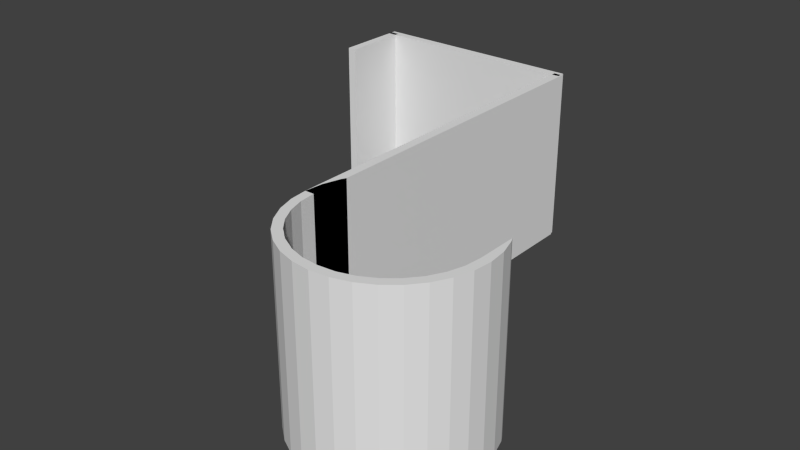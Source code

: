 # Source: doorhook.blend  (saved by Blender 2.69.0; exported with 4.5.12 LTS)
import bpy
from mathutils import Matrix  # noqa: F401  (used for matrix-valued properties, if any)

bpy.ops.wm.read_factory_settings(use_empty=True)
scene = bpy.context.scene
scene.name = 'Scene'

# ---- collections
col_collection_1 = bpy.data.collections.new('Collection 1'); scene.collection.children.link(col_collection_1)

# ---- materials (node trees are filled in below, after node groups)
mat_material = bpy.data.materials.new('Material')
mat_material.alpha_threshold = 0.0
mat_material.use_transparent_shadow = False
mat_material.roughness = 0.5
mat_material.line_color = (0.0, 0.0, 0.0, 1.0)

# ---- material node trees

# ---- world
world_world = bpy.data.worlds.new('World'); scene.world = world_world
world_world.color = (0.05088, 0.05088, 0.05088)
world_world.use_sun_shadow = False
world_world.sun_shadow_jitter_overblur = 0.0
world_world.cycles.sampling_method = 'MANUAL'
world_world.cycles.sample_map_resolution = 256

# ---- meshes
me_cube_001 = bpy.data.meshes.new('Cube.001')
me_cube_001.from_pydata([(85.14, -8.043, -1.0), (84.67, -7.932, -1.0), (84.67, -7.932, 1.0), (85.14, -8.043, 1.0), (84.67, -8.043, -1.0), (84.67, -8.043, 1.0), (86.28, -8.512, 1.0), (86.28, -8.512, -1.0), (84.67, -8.049, -1.0), (84.67, -8.049, 1.0), (84.67, -8.512, 1.0), (86.67, -9.0, 1.0), (86.67, -9.0, -1.0), (84.67, -8.512, -1.0), (84.67, -8.532, 1.0), (84.67, -9.0, 1.0), (86.28, -9.488, 1.0), (86.28, -9.488, -1.0), (84.67, -9.0, -1.0), (84.67, -8.532, -1.0), (84.67, -9.0, 1.0), (84.67, -9.0, 1.0), (84.65, -9.025, 1.0), (84.32, -9.439, 1.0), (84.2, -9.488, 1.0), (85.14, -9.957, 1.0), (85.14, -9.957, -1.0), (84.65, -9.025, -1.0), (84.32, -9.439, -1.0), (84.2, -9.488, -1.0), (84.67, -9.0, -1.0), (84.67, -9.0, -1.0), (84.14, -9.514, 1.0), (83.3, -9.861, 1.0), (82.89, -9.957, 1.0), (83.3, -10.39, 1.0), (83.3, -10.39, -1.0), (84.14, -9.514, -1.0), (83.3, -9.861, -1.0), (82.89, -9.957, -1.0), (82.76, -9.986, 1.0), (81.63, -10.25, 1.0), (80.72, -10.39, 1.0), (80.81, -10.77, 1.0), (80.81, -10.77, -1.0), (82.76, -9.986, -1.0), (80.72, -10.39, -1.0), (81.63, -10.25, -1.0), (80.49, -10.42, 1.0), (79.39, -10.59, 1.0), (77.67, -10.77, 1.0), (77.78, -11.08, 1.0), (77.78, -11.08, -1.0), (80.49, -10.42, -1.0), (77.67, -10.77, -1.0), (79.39, -10.59, -1.0), (77.24, -10.81, 1.0), (76.67, -10.87, 1.0), (73.56, -11.08, 1.0), (74.32, -11.31, 1.0), (74.32, -11.31, -1.0), (77.24, -10.81, -1.0), (73.56, -11.08, -1.0), (76.67, -10.87, -1.0), (73.55, -11.08, 1.0), (71.53, -11.16, 1.0), (70.18, -11.21, 1.0), (66.67, -11.25, 1.0), (65.26, -11.23, 1.0), (59.01, -11.31, 1.0), (70.57, -11.45, 1.0), (70.57, -11.45, -1.0), (71.53, -11.16, -1.0), (70.18, -11.21, -1.0), (59.01, -11.31, -1.0), (65.26, -11.23, -1.0), (66.67, -11.25, -1.0), (73.55, -11.08, -1.0), (59.78, -11.08, 1.0), (55.56, -11.08, 1.0), (59.78, -11.08, 1.0), (63.16, -11.21, 1.0), (62.76, -11.45, 1.0), (66.67, -11.5, 1.0), (66.67, -11.5, -1.0), (62.76, -11.45, -1.0), (55.56, -11.08, -1.0), (59.78, -11.08, -1.0), (59.78, -11.08, -1.0), (63.16, -11.21, -1.0), (59.12, -11.03, 1.0), (59.12, -11.03, -1.0), (55.66, -10.77, 1.0), (52.52, -10.77, 1.0), (56.67, -10.87, 1.0), (52.52, -10.77, -1.0), (55.66, -10.77, -1.0), (56.67, -10.87, -1.0), (55.33, -10.73, 1.0), (50.04, -10.39, 1.0), (50.04, -10.39, -1.0), (55.33, -10.73, -1.0), (52.61, -10.39, 1.0), (53.94, -10.59, 1.0), (48.19, -9.957, 1.0), (48.19, -9.957, -1.0), (52.61, -10.39, -1.0), (53.94, -10.59, -1.0), (52.42, -10.36, 1.0), (50.45, -9.957, 1.0), (51.7, -10.25, 1.0), (47.05, -9.488, 1.0), (47.05, -9.488, -1.0), (50.45, -9.957, -1.0), (51.7, -10.25, -1.0), (52.42, -10.36, -1.0), (50.33, -9.93, 1.0), (49.13, -9.488, 1.0), (50.04, -9.861, 1.0), (46.67, -9.0, 1.0), (46.67, -9.0, -1.0), (49.13, -9.488, -1.0), (50.04, -9.861, -1.0), (50.33, -9.93, -1.0), (49.07, -9.463, 1.0), (48.67, -9.0, 1.0), (48.67, -9.0, 1.0), (48.67, -9.0, 1.0), (47.05, -8.512, 1.0), (47.05, -8.512, -1.0), (48.67, -9.0, -1.0), (48.67, -9.0, -1.0), (48.67, -9.0, -1.0), (49.07, -9.463, -1.0), (49.01, -9.439, 1.0), (48.67, -8.975, 1.0), (48.67, -8.512, 1.0), (48.19, -8.043, 1.0), (48.19, -8.043, -1.0), (48.67, -8.975, -1.0), (48.67, -8.512, -1.0), (49.01, -9.439, -1.0), (48.67, -8.492, 1.0), (48.67, -8.043, 1.0), (48.67, -7.932, -1.0), (48.67, -7.932, 1.0), (48.67, -8.492, -1.0), (48.67, -8.043, -1.0), (48.67, -8.037, 1.0), (48.67, -8.037, -1.0), (46.67, -9.0, -1.0), (46.67, 1.0, -1.0), (48.67, 1.0, -1.0), (48.67, -9.0, -1.0), (46.67, -9.0, 1.0), (46.67, 1.0, 1.0), (48.67, 1.0, 1.0), (48.67, -9.0, 1.0), (-1.0, -1.0, -1.0), (-1.0, 1.0, -1.0), (1.0, 1.0, -1.0), (1.0, -1.0, -1.0), (-1.0, -1.0, 1.0), (-1.0, 1.0, 1.0), (1.0, 1.0, 1.0), (1.0, -1.0, 1.0), (48.33, 1.125, -1.0), (48.33, 0.875, -1.0), (-1.0, 0.875, -1.0), (-1.0, 1.125, -1.0), (48.33, 1.125, 1.0), (48.33, 0.875, 1.0), (-1.0, 0.875, 1.0), (-1.0, 1.125, 1.0)], [], [(0, 1, 2, 3), (0, 3, 6, 7), (11, 12, 7, 6), (16, 17, 12, 11), (25, 26, 17, 16), (35, 36, 26, 25), (43, 44, 36, 35), (51, 52, 44, 43), (59, 60, 52, 51), (70, 71, 60, 59), (83, 84, 71, 70), (82, 85, 84, 83), (69, 74, 85, 82), (79, 86, 74, 69), (93, 95, 86, 79), (99, 100, 95, 93), (104, 105, 100, 99), (111, 112, 105, 104), (119, 120, 112, 111), (128, 129, 120, 119), (137, 138, 129, 128), (137, 145, 144, 138), (145, 137, 148), (137, 143, 148), (5, 3, 2), (137, 128, 142, 143), (9, 3, 5), (128, 136, 142), (10, 6, 3, 9), (128, 119, 135, 136), (14, 6, 10), (119, 127, 135), (15, 11, 6, 14), (111, 124, 134), (134, 125, 111), (15, 20, 21, 11), (21, 22, 11), (119, 111, 125, 126), (126, 127, 119), (111, 117, 124), (24, 16, 23), (16, 11, 22, 23), (104, 116, 118), (117, 111, 104, 118), (32, 16, 24), (104, 109, 116), (34, 25, 33), (25, 16, 32, 33), (99, 110, 109, 104), (99, 108, 110), (40, 25, 34), (99, 102, 108), (35, 25, 40, 41), (41, 42, 35), (93, 103, 102, 99), (93, 98, 103), (48, 35, 42), (93, 92, 98), (43, 35, 48, 49), (49, 50, 43), (79, 94, 92, 93), (79, 90, 94), (56, 43, 50), (79, 78, 90), (51, 43, 56, 57), (57, 58, 51), (69, 81, 80), (69, 68, 81), (78, 79, 69, 80), (51, 58, 64), (64, 65, 51), (59, 66, 67), (67, 69, 59), (67, 68, 69), (59, 51, 65, 66), (69, 82, 59), (82, 70, 59), (82, 83, 70), (149, 138, 144), (147, 138, 149), (1, 0, 4), (146, 129, 138, 147), (0, 8, 4), (140, 129, 146), (0, 7, 13, 8), (139, 120, 129, 140), (7, 19, 13), (131, 120, 139), (7, 12, 18, 19), (133, 112, 141), (112, 130, 141), (30, 31, 18, 12), (12, 27, 30), (120, 132, 130, 112), (120, 131, 132), (121, 112, 133), (17, 29, 28), (27, 12, 17, 28), (123, 105, 122), (105, 112, 121, 122), (17, 37, 29), (113, 105, 123), (26, 39, 38), (37, 17, 26, 38), (100, 105, 113, 114), (114, 115, 100), (26, 45, 39), (106, 100, 115), (36, 47, 45, 26), (36, 46, 47), (95, 100, 106, 107), (107, 101, 95), (36, 53, 46), (96, 95, 101), (44, 55, 53, 36), (44, 54, 55), (86, 95, 96, 97), (97, 91, 86), (44, 61, 54), (87, 86, 91), (52, 63, 61, 44), (52, 62, 63), (74, 88, 89), (89, 75, 74), (74, 86, 87, 88), (52, 77, 62), (52, 72, 77), (60, 76, 73), (60, 74, 76), (74, 75, 76), (72, 52, 60, 73), (60, 85, 74), (60, 71, 85), (71, 84, 85), (146, 143, 142, 140), (136, 139, 140, 142), (135, 131, 139, 136), (147, 148, 143, 146), (125, 130, 132, 126), (126, 132, 131, 127), (135, 127, 131), (149, 145, 148, 147), (149, 144, 145), (9, 8, 13, 10), (5, 4, 8, 9), (19, 14, 10, 13), (4, 5, 2, 1), (18, 15, 14, 19), (15, 18, 31, 20), (21, 20, 31, 30), (22, 30, 27, 23), (22, 21, 30), (27, 28, 23), (24, 28, 29, 32), (24, 23, 28), (37, 33, 32, 29), (37, 38, 33), (40, 34, 39, 45), (34, 33, 38, 39), (45, 47, 41, 40), (48, 42, 46, 53), (42, 41, 47, 46), (53, 55, 49, 48), (56, 50, 61, 63), (50, 55, 54, 61), (63, 57, 56), (50, 49, 55), (77, 64, 58, 62), (58, 57, 63, 62), (73, 66, 65, 72), (65, 64, 77, 72), (67, 66, 73, 76), (68, 67, 75, 89), (67, 76, 75), (89, 81, 68), (80, 81, 89, 88), (78, 88, 87, 90), (78, 80, 88), (91, 94, 90, 87), (91, 97, 94), (98, 92, 96, 101), (92, 94, 97, 96), (101, 107, 103, 98), (108, 106, 115, 110), (102, 107, 106, 108), (115, 114, 110), (102, 103, 107), (116, 113, 123, 118), (109, 114, 113, 116), (123, 122, 118), (109, 110, 114), (134, 124, 133, 141), (124, 117, 121, 133), (117, 118, 122, 121), (130, 125, 134, 141), (154, 155, 151, 150), (155, 156, 152, 151), (156, 157, 153, 152), (157, 154, 150, 153), (150, 151, 152, 153), (157, 156, 155, 154), (162, 163, 159, 158), (163, 164, 160, 159), (164, 165, 161, 160), (165, 162, 158, 161), (158, 159, 160, 161), (165, 164, 163, 162), (166, 167, 168, 169), (170, 173, 172, 171), (166, 170, 171, 167), (167, 171, 172, 168), (168, 172, 173, 169), (170, 166, 169, 173)])
me_cube_001.materials.append(mat_material)
me_cube_001.use_remesh_preserve_volume = False
me_cube_001.use_remesh_preserve_attributes = False
me_cube_001.use_mirror_vertex_groups = False
me_cube_001.update()

# ---- objects
ob_cube_001 = bpy.data.objects.new('Cube.001', me_cube_001)

# ---- transforms, parenting, visibility, modifiers, constraints
ob_cube_001.location = (-17.75, -6.0, 0.0)
ob_cube_001.scale = (0.75, 6.0, 15.0)
ob_cube_001.lineart.crease_threshold = 0.0

# ---- collection membership
col_collection_1.objects.link(ob_cube_001)

# ---- scene / render settings (as saved in the file)
scene.frame_start = 1; scene.frame_end = 250; scene.frame_set(1)
scene.render.engine = 'BLENDER_EEVEE_NEXT'
scene.render.image_settings.compression = 90
scene.render.resolution_percentage = 50
scene.render.dither_intensity = 0.0
scene.cycles.use_denoising = False
scene.cycles.samples = 10
scene.cycles.sampling_pattern = 'TABULATED_SOBOL'
scene.cycles.light_sampling_threshold = 0.0
scene.cycles.use_adaptive_sampling = False
scene.cycles.use_light_tree = False
scene.cycles.blur_glossy = 0.0
scene.cycles.volume_bounces = 1
scene.cycles.pixel_filter_type = 'GAUSSIAN'
scene.cycles.sample_clamp_indirect = 0.0
scene.view_settings.view_transform = 'Standard'
bpy.context.view_layer.update()

# ---- added for rendering (the .blend has no active camera and no usable light): camera, sun
cam_auto = bpy.data.cameras.new('AutoCamera')
cam_auto.lens = 50.0
cam_auto.sensor_width = 36.0
cam_auto.clip_end = 1700.0
ob_auto_camera = bpy.data.objects.new('AutoCamera', cam_auto)
scene.collection.objects.link(ob_auto_camera)
ob_auto_camera.location = (111.242, -153.365, 77.4934)
ob_auto_camera.rotation_euler = (1.09748, -7.21219e-08, 0.694738)
scene.camera = ob_auto_camera
light_auto_sun = bpy.data.lights.new('AutoSun', 'SUN')
light_auto_sun.energy = 3.0
light_auto_sun.angle = 0.0523599
ob_auto_sun = bpy.data.objects.new('AutoSun', light_auto_sun)
scene.collection.objects.link(ob_auto_sun)
ob_auto_sun.rotation_euler = (0.872665, 0.174533, 0.523599)
bpy.context.view_layer.update()
